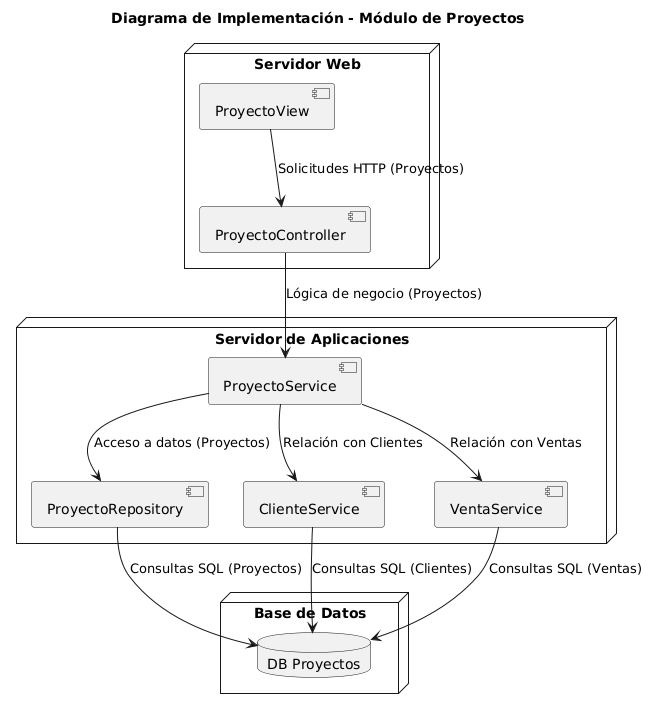

The diagram above was rendered by PlantUML. Its source (embedded in the PNG):
@startuml
title Diagrama de Implementación - Módulo de Proyectos

node "Servidor Web" {
    component "ProyectoController" as PC
    component "ProyectoView" as PV
}

node "Servidor de Aplicaciones" {
    component "ProyectoService" as PS
    component "ProyectoRepository" as PR
    component "ClienteService" as CS
    component "VentaService" as VS
}

node "Base de Datos" {
    database "DB Proyectos" as DB
}

PV --> PC : Solicitudes HTTP (Proyectos)
PC --> PS : Lógica de negocio (Proyectos)
PS --> PR : Acceso a datos (Proyectos)
PR --> DB : Consultas SQL (Proyectos)

PS --> CS : Relación con Clientes
PS --> VS : Relación con Ventas

CS --> DB : Consultas SQL (Clientes)
VS --> DB : Consultas SQL (Ventas)
@enduml